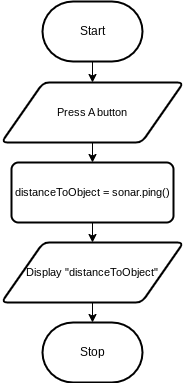

The diagram above was exported from draw.io. Its source (the exported page's mxGraphModel, read from the mxfile embedded in the PNG):
<mxGraphModel dx="606" dy="560" grid="1" gridSize="10" guides="1" tooltips="1" connect="1" arrows="1" fold="1" page="1" pageScale="1" pageWidth="850" pageHeight="1100" math="0" shadow="0">
  <root>
    <mxCell id="0" />
    <mxCell id="1" parent="0" />
    <mxCell id="6" style="edgeStyle=orthogonalEdgeStyle;shape=connector;rounded=0;html=1;exitX=0.5;exitY=1;exitDx=0;exitDy=0;exitPerimeter=0;entryX=0.5;entryY=0;entryDx=0;entryDy=0;labelBackgroundColor=default;strokeColor=default;fontFamily=Helvetica;fontSize=11;fontColor=default;endArrow=classic;" edge="1" parent="1" source="2" target="5">
      <mxGeometry relative="1" as="geometry" />
    </mxCell>
    <mxCell id="2" value="Start" style="strokeWidth=2;html=1;shape=mxgraph.flowchart.terminator;whiteSpace=wrap;" parent="1" vertex="1">
      <mxGeometry x="371" y="79" width="100" height="60" as="geometry" />
    </mxCell>
    <mxCell id="3" value="Stop" style="strokeWidth=2;html=1;shape=mxgraph.flowchart.terminator;whiteSpace=wrap;" parent="1" vertex="1">
      <mxGeometry x="371" y="400" width="100" height="60" as="geometry" />
    </mxCell>
    <mxCell id="8" style="edgeStyle=orthogonalEdgeStyle;shape=connector;rounded=0;html=1;exitX=0.5;exitY=1;exitDx=0;exitDy=0;entryX=0.5;entryY=0;entryDx=0;entryDy=0;labelBackgroundColor=default;strokeColor=default;fontFamily=Helvetica;fontSize=11;fontColor=default;endArrow=classic;" edge="1" parent="1" source="5" target="7">
      <mxGeometry relative="1" as="geometry" />
    </mxCell>
    <mxCell id="5" value="Press A button" style="shape=parallelogram;html=1;strokeWidth=2;perimeter=parallelogramPerimeter;whiteSpace=wrap;rounded=1;arcSize=12;size=0.23;fontFamily=Helvetica;fontSize=11;fontColor=default;" vertex="1" parent="1">
      <mxGeometry x="330" y="160" width="182" height="60" as="geometry" />
    </mxCell>
    <mxCell id="10" style="edgeStyle=orthogonalEdgeStyle;shape=connector;rounded=0;html=1;exitX=0.5;exitY=1;exitDx=0;exitDy=0;entryX=0.5;entryY=0;entryDx=0;entryDy=0;labelBackgroundColor=default;strokeColor=default;fontFamily=Helvetica;fontSize=11;fontColor=default;endArrow=classic;" edge="1" parent="1" source="7" target="9">
      <mxGeometry relative="1" as="geometry" />
    </mxCell>
    <mxCell id="7" value="distanceToObject = sonar.ping()" style="rounded=1;whiteSpace=wrap;html=1;absoluteArcSize=1;arcSize=14;strokeWidth=2;fontFamily=Helvetica;fontSize=11;fontColor=default;" vertex="1" parent="1">
      <mxGeometry x="340" y="240" width="162" height="60" as="geometry" />
    </mxCell>
    <mxCell id="12" style="edgeStyle=orthogonalEdgeStyle;shape=connector;rounded=0;html=1;exitX=0.5;exitY=1;exitDx=0;exitDy=0;entryX=0.5;entryY=0;entryDx=0;entryDy=0;entryPerimeter=0;labelBackgroundColor=default;strokeColor=default;fontFamily=Helvetica;fontSize=11;fontColor=default;endArrow=classic;" edge="1" parent="1" source="9" target="3">
      <mxGeometry relative="1" as="geometry" />
    </mxCell>
    <mxCell id="9" value="Display &quot;distanceToObject&quot;" style="shape=parallelogram;html=1;strokeWidth=2;perimeter=parallelogramPerimeter;whiteSpace=wrap;rounded=1;arcSize=12;size=0.23;fontFamily=Helvetica;fontSize=11;fontColor=default;" vertex="1" parent="1">
      <mxGeometry x="330" y="320" width="182" height="60" as="geometry" />
    </mxCell>
  </root>
</mxGraphModel>